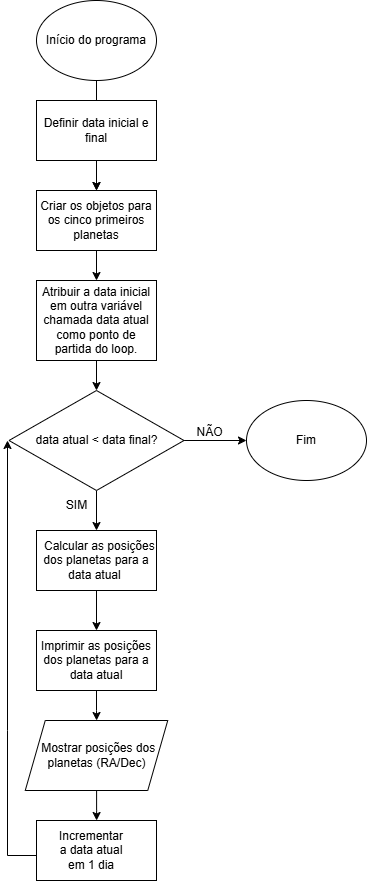

The diagram above was exported from draw.io. Its source (the exported page's mxGraphModel, read from the mxfile embedded in the PNG):
<mxGraphModel dx="915" dy="541" grid="1" gridSize="10" guides="1" tooltips="1" connect="1" arrows="1" fold="1" page="1" pageScale="1" pageWidth="850" pageHeight="1100" background="#FFFFFF" math="0" shadow="0">
  <root>
    <mxCell id="0" />
    <mxCell id="1" parent="0" />
    <mxCell id="0jq8lfKYiAhoelZWwCWK-2" value="&lt;p data-pm-slice=&quot;1 1 []&quot;&gt;&lt;span style=&quot;color: rgba(0, 0, 0, 0); font-family: monospace; font-size: 0px; text-align: start; text-wrap-mode: nowrap;&quot;&gt;%3CmxGraphModel%3E%3Croot%3E%3CmxCell%20id%3D%220%22%2F%3E%3CmxCell%20id%3D%221%22%20parent%3D%220%22%2F%3E%3CmxCell%20id%3D%222%22%20value%3D%22%26lt%3Bspan%20style%3D%26quot%3Bcolor%3A%20rgb(0%2C%200%2C%200)%3B%20font-family%3A%20Helvetica%3B%20font-size%3A%2012px%3B%20font-style%3A%20normal%3B%20font-variant-ligatures%3A%20normal%3B%20font-variant-caps%3A%20normal%3B%20font-weight%3A%20400%3B%20letter-spacing%3A%20normal%3B%20orphans%3A%202%3B%20text-align%3A%20center%3B%20text-indent%3A%200px%3B%20text-transform%3A%20none%3B%20widows%3A%202%3B%20word-spacing%3A%200px%3B%20-webkit-text-stroke-width%3A%200px%3B%20white-space%3A%20normal%3B%20background-color%3A%20rgb(236%2C%20236%2C%20236)%3B%20text-decoration-thickness%3A%20initial%3B%20text-decoration-style%3A%20initial%3B%20text-decoration-color%3A%20initial%3B%20display%3A%20inline%20!important%3B%20float%3A%20none%3B%26quot%3B%26gt%3BIncrementar%20a%20data%20atual%26amp%3Bnbsp%3Bem%201%20dia%26lt%3B%2Fspan%26gt%3B%22%20style%3D%22text%3BwhiteSpace%3Dwrap%3Bhtml%3D1%3B%22%20vertex%3D%221%22%20parent%3D%221%22%3E%3CmxGeometry%20x%3D%22360%22%20y%3D%22850%22%20width%3D%22210%22%20height%3D%2240%22%20as%3D%22geometry%22%2F%3E%3C%2FmxCell%3E%3C%2Froot%3E%3C%2FmxGraphModel%3E&lt;/span&gt;&lt;span style=&quot;color: rgba(0, 0, 0, 0); font-family: monospace; font-size: 0px; text-align: start; text-wrap-mode: nowrap; background-color: transparent;&quot;&gt;%3CmxGraphModel%3E%3Croot%3E%3CmxCell%20id%3D%220%22%2F%3E%3CmxCell%20id%3D%221%22%20parent%3D%220%22%2F%3E%3CmxCell%20id%3D%222%22%20value%3D%22%26lt%3Bspan%20style%3D%26quot%3Bcolor%3A%20rgb(0%2C%200%2C%200)%3B%20font-family%3A%20Helvetica%3B%20font-size%3A%2012px%3B%20font-style%3A%20normal%3B%20font-variant-ligatures%3A%20normal%3B%20font-variant-caps%3A%20normal%3B%20font-weight%3A%20400%3B%20letter-spacing%3A%20normal%3B%20orphans%3A%202%3B%20text-align%3A%20center%3B%20text-indent%3A%200px%3B%20text-transform%3A%20none%3B%20widows%3A%202%3B%20word-spacing%3A%200px%3B%20-webkit-text-stroke-width%3A%200px%3B%20white-space%3A%20normal%3B%20background-color%3A%20rgb(236%2C%20236%2C%20236)%3B%20text-decoration-thickness%3A%20initial%3B%20text-decoration-style%3A%20initial%3B%20text-decoration-color%3A%20initial%3B%20display%3A%20inline%20!important%3B%20float%3A%20none%3B%26quot%3B%26gt%3BIncrementar%20a%20data%20atual%26amp%3Bnbsp%3Bem%201%20dia%26lt%3B%2Fspan%26gt%3B%22%20style%3D%22text%3BwhiteSpace%3Dwrap%3Bhtml%3D1%3B%22%20vertex%3D%221%22%20parent%3D%221%22%3E%3CmxGeometry%20x%3D%22360%22%20y%3D%22850%22%20width%3D%22210%22%20height%3D%2240%22%20as%3D%22geometry%22%2F%3E%3C%2FmxCell%3E%3C%2Froot%3E%3C%2FmxGraphModel%3E&lt;/span&gt;&lt;/p&gt;" style="whiteSpace=wrap;html=1;" vertex="1" parent="1">
      <mxGeometry x="340" y="840" width="120" height="60" as="geometry" />
    </mxCell>
    <mxCell id="d1L97jSyDQWDp-6GmFks-3" value="" style="edgeStyle=orthogonalEdgeStyle;rounded=0;orthogonalLoop=1;jettySize=auto;html=1;" parent="1" source="-I4ne3dGrsKnSHDDZMIY-1" target="-I4ne3dGrsKnSHDDZMIY-3" edge="1">
      <mxGeometry relative="1" as="geometry" />
    </mxCell>
    <mxCell id="d1L97jSyDQWDp-6GmFks-4" value="" style="edgeStyle=orthogonalEdgeStyle;rounded=0;orthogonalLoop=1;jettySize=auto;html=1;" parent="1" source="-I4ne3dGrsKnSHDDZMIY-1" target="-I4ne3dGrsKnSHDDZMIY-3" edge="1">
      <mxGeometry relative="1" as="geometry" />
    </mxCell>
    <mxCell id="-I4ne3dGrsKnSHDDZMIY-1" value="Início do programa" style="ellipse;whiteSpace=wrap;html=1;" parent="1" vertex="1">
      <mxGeometry x="340" y="20" width="120" height="80" as="geometry" />
    </mxCell>
    <mxCell id="-I4ne3dGrsKnSHDDZMIY-2" value="Definir data inicial e final" style="rounded=0;whiteSpace=wrap;html=1;" parent="1" vertex="1">
      <mxGeometry x="340" y="120" width="120" height="60" as="geometry" />
    </mxCell>
    <mxCell id="d1L97jSyDQWDp-6GmFks-5" value="" style="edgeStyle=orthogonalEdgeStyle;rounded=0;orthogonalLoop=1;jettySize=auto;html=1;" parent="1" source="-I4ne3dGrsKnSHDDZMIY-3" target="d1L97jSyDQWDp-6GmFks-1" edge="1">
      <mxGeometry relative="1" as="geometry" />
    </mxCell>
    <mxCell id="-I4ne3dGrsKnSHDDZMIY-3" value="Criar os objetos para os cinco primeiros planetas" style="rounded=0;whiteSpace=wrap;html=1;" parent="1" vertex="1">
      <mxGeometry x="340" y="210" width="120" height="60" as="geometry" />
    </mxCell>
    <mxCell id="d1L97jSyDQWDp-6GmFks-6" value="" style="edgeStyle=orthogonalEdgeStyle;rounded=0;orthogonalLoop=1;jettySize=auto;html=1;" parent="1" source="d1L97jSyDQWDp-6GmFks-1" target="d1L97jSyDQWDp-6GmFks-2" edge="1">
      <mxGeometry relative="1" as="geometry" />
    </mxCell>
    <mxCell id="d1L97jSyDQWDp-6GmFks-1" value="Atribuir a data inicial em outra variável chamada data atual como ponto de partida do loop." style="rounded=0;whiteSpace=wrap;html=1;" parent="1" vertex="1">
      <mxGeometry x="340" y="300" width="120" height="80" as="geometry" />
    </mxCell>
    <mxCell id="d1L97jSyDQWDp-6GmFks-8" value="" style="edgeStyle=orthogonalEdgeStyle;rounded=0;orthogonalLoop=1;jettySize=auto;html=1;" parent="1" source="d1L97jSyDQWDp-6GmFks-2" target="d1L97jSyDQWDp-6GmFks-7" edge="1">
      <mxGeometry relative="1" as="geometry" />
    </mxCell>
    <mxCell id="d1L97jSyDQWDp-6GmFks-11" value="" style="edgeStyle=orthogonalEdgeStyle;rounded=0;orthogonalLoop=1;jettySize=auto;html=1;" parent="1" source="d1L97jSyDQWDp-6GmFks-2" target="d1L97jSyDQWDp-6GmFks-10" edge="1">
      <mxGeometry relative="1" as="geometry" />
    </mxCell>
    <mxCell id="d1L97jSyDQWDp-6GmFks-2" value="data atual &amp;lt; data final?" style="rhombus;whiteSpace=wrap;html=1;" parent="1" vertex="1">
      <mxGeometry x="312.5" y="410" width="175" height="100" as="geometry" />
    </mxCell>
    <mxCell id="d1L97jSyDQWDp-6GmFks-7" value="Fim" style="ellipse;whiteSpace=wrap;html=1;" parent="1" vertex="1">
      <mxGeometry x="550" y="420" width="120" height="80" as="geometry" />
    </mxCell>
    <mxCell id="d1L97jSyDQWDp-6GmFks-9" value="NÃO" style="text;html=1;align=center;verticalAlign=middle;resizable=0;points=[];autosize=1;strokeColor=none;fillColor=none;" parent="1" vertex="1">
      <mxGeometry x="487.5" y="437" width="50" height="30" as="geometry" />
    </mxCell>
    <mxCell id="d1L97jSyDQWDp-6GmFks-16" value="" style="edgeStyle=orthogonalEdgeStyle;rounded=0;orthogonalLoop=1;jettySize=auto;html=1;" parent="1" source="d1L97jSyDQWDp-6GmFks-10" target="d1L97jSyDQWDp-6GmFks-14" edge="1">
      <mxGeometry relative="1" as="geometry" />
    </mxCell>
    <mxCell id="d1L97jSyDQWDp-6GmFks-10" value="&lt;p data-pm-slice=&quot;1 1 []&quot;&gt;&amp;nbsp; Calcular as posições dos planetas para a data atual&amp;nbsp;&lt;/p&gt;" style="whiteSpace=wrap;html=1;" parent="1" vertex="1">
      <mxGeometry x="340" y="550" width="120" height="60" as="geometry" />
    </mxCell>
    <mxCell id="d1L97jSyDQWDp-6GmFks-18" value="" style="edgeStyle=orthogonalEdgeStyle;rounded=0;orthogonalLoop=1;jettySize=auto;html=1;" parent="1" source="d1L97jSyDQWDp-6GmFks-12" edge="1">
      <mxGeometry relative="1" as="geometry">
        <mxPoint x="400.0999999999999" y="840" as="targetPoint" />
      </mxGeometry>
    </mxCell>
    <mxCell id="d1L97jSyDQWDp-6GmFks-12" value="&lt;p data-pm-slice=&quot;0 0 []&quot;&gt;&amp;nbsp;Mostrar posições dos planetas (RA/Dec)&lt;/p&gt;" style="shape=parallelogram;perimeter=parallelogramPerimeter;whiteSpace=wrap;html=1;fixedSize=1;" parent="1" vertex="1">
      <mxGeometry x="328.75" y="740" width="142.5" height="70" as="geometry" />
    </mxCell>
    <mxCell id="d1L97jSyDQWDp-6GmFks-17" value="" style="edgeStyle=orthogonalEdgeStyle;rounded=0;orthogonalLoop=1;jettySize=auto;html=1;" parent="1" source="d1L97jSyDQWDp-6GmFks-14" target="d1L97jSyDQWDp-6GmFks-12" edge="1">
      <mxGeometry relative="1" as="geometry" />
    </mxCell>
    <mxCell id="d1L97jSyDQWDp-6GmFks-14" value="&lt;p data-pm-slice=&quot;1 1 []&quot;&gt;Imprimir as posições dos planetas para a data atual&lt;/p&gt;" style="whiteSpace=wrap;html=1;" parent="1" vertex="1">
      <mxGeometry x="340" y="650" width="120" height="60" as="geometry" />
    </mxCell>
    <mxCell id="d1L97jSyDQWDp-6GmFks-21" value="" style="endArrow=classic;html=1;rounded=0;" parent="1" edge="1">
      <mxGeometry width="50" height="50" relative="1" as="geometry">
        <mxPoint x="340" y="875" as="sourcePoint" />
        <mxPoint x="311" y="460" as="targetPoint" />
        <Array as="points">
          <mxPoint x="311" y="875" />
          <mxPoint x="311" y="750" />
        </Array>
      </mxGeometry>
    </mxCell>
    <mxCell id="d1L97jSyDQWDp-6GmFks-22" value="SIM" style="text;html=1;align=center;verticalAlign=middle;resizable=0;points=[];autosize=1;strokeColor=none;fillColor=none;" parent="1" vertex="1">
      <mxGeometry x="360" y="510" width="40" height="30" as="geometry" />
    </mxCell>
    <mxCell id="0jq8lfKYiAhoelZWwCWK-3" value="Incrementar a data atual em 1 dia" style="text;html=1;align=center;verticalAlign=middle;whiteSpace=wrap;rounded=0;" vertex="1" parent="1">
      <mxGeometry x="365" y="855" width="60" height="30" as="geometry" />
    </mxCell>
  </root>
</mxGraphModel>